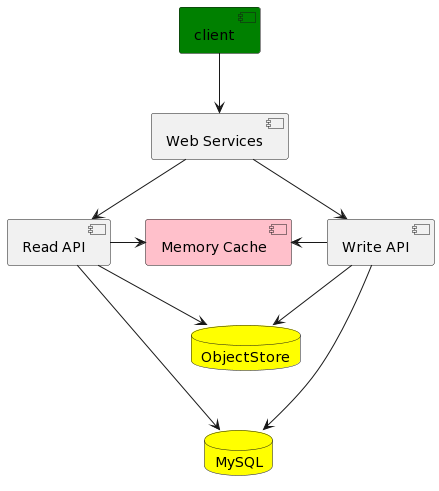

The diagram above was rendered by PlantUML. Its source (embedded in the PNG):
@startuml
[client] as c #green
[Web Services] as ws
[Read API] as r
[Write API] as wr
[Memory Cache] as m #pink
database MySQL as d #yellow
database ObjectStore as o #yellow

c -d-> ws
ws -d-> r
ws -d-> wr
r -r-> m
wr -l-> m
r --d-> d
wr --d-> d
wr -d-> o
r -d-> o
@enduml